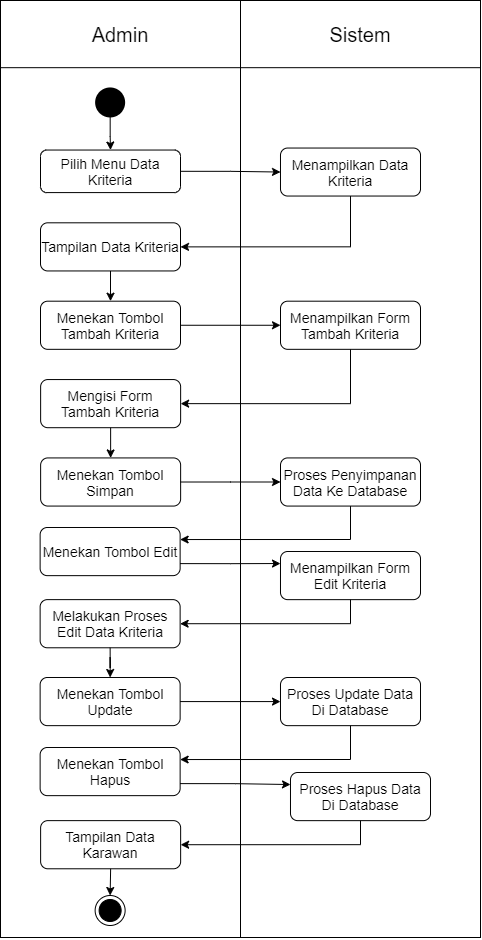

The diagram above was exported from draw.io. Its source (the exported page's mxGraphModel, read from the mxfile embedded in the PNG):
<mxGraphModel dx="1280" dy="803" grid="1" gridSize="10" guides="1" tooltips="1" connect="1" arrows="1" fold="1" page="1" pageScale="1" pageWidth="850" pageHeight="1100" math="0" shadow="0">
  <root>
    <mxCell id="0" />
    <mxCell id="1" parent="0" />
    <mxCell id="4K-32USGOe7mh4RR6Xt5-1" value="&lt;font style=&quot;font-size: 20px&quot;&gt;Admin&lt;/font&gt;" style="text;html=1;strokeColor=none;fillColor=none;align=center;verticalAlign=middle;whiteSpace=wrap;rounded=0;" parent="1" vertex="1">
      <mxGeometry x="320" y="240" width="240" height="67" as="geometry" />
    </mxCell>
    <mxCell id="4K-32USGOe7mh4RR6Xt5-2" value="" style="rounded=0;whiteSpace=wrap;html=1;" parent="1" vertex="1">
      <mxGeometry x="320" y="240" width="480" height="937" as="geometry" />
    </mxCell>
    <mxCell id="4K-32USGOe7mh4RR6Xt5-3" value="" style="rounded=0;whiteSpace=wrap;html=1;" parent="1" vertex="1">
      <mxGeometry x="320" y="240" width="480" height="67.17857142857142" as="geometry" />
    </mxCell>
    <mxCell id="4K-32USGOe7mh4RR6Xt5-4" value="" style="endArrow=none;html=1;entryX=0.5;entryY=0;entryDx=0;entryDy=0;exitX=0.5;exitY=1;exitDx=0;exitDy=0;" parent="1" source="4K-32USGOe7mh4RR6Xt5-2" target="4K-32USGOe7mh4RR6Xt5-3" edge="1">
      <mxGeometry x="320" y="240" width="50" height="50" as="geometry">
        <mxPoint x="430" y="460.5696428571428" as="sourcePoint" />
        <mxPoint x="480" y="404.5875" as="targetPoint" />
      </mxGeometry>
    </mxCell>
    <mxCell id="4K-32USGOe7mh4RR6Xt5-5" value="&lt;font style=&quot;font-size: 20px&quot;&gt;Sistem&lt;/font&gt;" style="text;html=1;strokeColor=none;fillColor=none;align=center;verticalAlign=middle;whiteSpace=wrap;rounded=0;" parent="1" vertex="1">
      <mxGeometry x="560" y="240" width="240" height="67.17857142857142" as="geometry" />
    </mxCell>
    <mxCell id="4K-32USGOe7mh4RR6Xt5-6" style="edgeStyle=orthogonalEdgeStyle;rounded=0;orthogonalLoop=1;jettySize=auto;html=1;fontSize=14;" parent="1" source="4K-32USGOe7mh4RR6Xt5-7" target="4K-32USGOe7mh4RR6Xt5-9" edge="1">
      <mxGeometry x="320" y="240" as="geometry" />
    </mxCell>
    <mxCell id="4K-32USGOe7mh4RR6Xt5-7" value="" style="strokeWidth=2;html=1;shape=mxgraph.flowchart.start_2;whiteSpace=wrap;fillColor=#000000;" parent="1" vertex="1">
      <mxGeometry x="415.63" y="327.9566672648959" width="28" height="28" as="geometry" />
    </mxCell>
    <mxCell id="4K-32USGOe7mh4RR6Xt5-8" style="edgeStyle=orthogonalEdgeStyle;rounded=0;orthogonalLoop=1;jettySize=auto;html=1;exitX=1;exitY=0.5;exitDx=0;exitDy=0;entryX=0;entryY=0.5;entryDx=0;entryDy=0;fontSize=14;" parent="1" source="4K-32USGOe7mh4RR6Xt5-9" target="4K-32USGOe7mh4RR6Xt5-11" edge="1">
      <mxGeometry x="320" y="240" as="geometry" />
    </mxCell>
    <mxCell id="4K-32USGOe7mh4RR6Xt5-9" value="Pilih Menu Data Kriteria" style="rounded=1;whiteSpace=wrap;html=1;fillColor=none;fontSize=14;" parent="1" vertex="1">
      <mxGeometry x="360" y="389.53702440775305" width="140" height="42.546428571428564" as="geometry" />
    </mxCell>
    <mxCell id="4K-32USGOe7mh4RR6Xt5-10" style="edgeStyle=orthogonalEdgeStyle;rounded=0;orthogonalLoop=1;jettySize=auto;html=1;entryX=1;entryY=0.5;entryDx=0;entryDy=0;fontSize=14;exitX=0.5;exitY=1;exitDx=0;exitDy=0;" parent="1" source="4K-32USGOe7mh4RR6Xt5-11" target="4K-32USGOe7mh4RR6Xt5-13" edge="1">
      <mxGeometry x="320" y="240" as="geometry" />
    </mxCell>
    <mxCell id="4K-32USGOe7mh4RR6Xt5-11" value="Menampilkan Data Kriteria" style="rounded=1;whiteSpace=wrap;html=1;strokeColor=#000000;fillColor=none;fontSize=14;" parent="1" vertex="1">
      <mxGeometry x="600" y="387.53999999999996" width="140" height="48" as="geometry" />
    </mxCell>
    <mxCell id="4K-32USGOe7mh4RR6Xt5-12" style="edgeStyle=orthogonalEdgeStyle;rounded=0;orthogonalLoop=1;jettySize=auto;html=1;exitX=0.5;exitY=1;exitDx=0;exitDy=0;entryX=0.5;entryY=0;entryDx=0;entryDy=0;fontSize=14;" parent="1" source="4K-32USGOe7mh4RR6Xt5-13" target="4K-32USGOe7mh4RR6Xt5-16" edge="1">
      <mxGeometry x="320" y="240" as="geometry" />
    </mxCell>
    <mxCell id="4K-32USGOe7mh4RR6Xt5-13" value="Tampilan Data Kriteria" style="rounded=1;whiteSpace=wrap;html=1;strokeColor=#000000;fillColor=none;fontSize=14;" parent="1" vertex="1">
      <mxGeometry x="360" y="462.3138101220387" width="140" height="48.144642857142856" as="geometry" />
    </mxCell>
    <mxCell id="4K-32USGOe7mh4RR6Xt5-15" style="edgeStyle=orthogonalEdgeStyle;rounded=0;orthogonalLoop=1;jettySize=auto;html=1;exitX=1;exitY=0.5;exitDx=0;exitDy=0;entryX=0;entryY=0.5;entryDx=0;entryDy=0;" parent="1" source="4K-32USGOe7mh4RR6Xt5-16" target="4K-32USGOe7mh4RR6Xt5-21" edge="1">
      <mxGeometry x="320" y="240" as="geometry" />
    </mxCell>
    <mxCell id="4K-32USGOe7mh4RR6Xt5-16" value="Menekan Tombol Tambah Kriteria" style="rounded=1;whiteSpace=wrap;html=1;strokeColor=#000000;fillColor=none;fontSize=14;" parent="1" vertex="1">
      <mxGeometry x="360" y="540.6888101220387" width="140" height="48.144642857142856" as="geometry" />
    </mxCell>
    <mxCell id="4K-32USGOe7mh4RR6Xt5-17" style="edgeStyle=orthogonalEdgeStyle;rounded=0;orthogonalLoop=1;jettySize=auto;html=1;exitX=0.5;exitY=1;exitDx=0;exitDy=0;entryX=0.5;entryY=0;entryDx=0;entryDy=0;" parent="1" source="4K-32USGOe7mh4RR6Xt5-18" target="4K-32USGOe7mh4RR6Xt5-23" edge="1">
      <mxGeometry x="320" y="240" as="geometry" />
    </mxCell>
    <mxCell id="4K-32USGOe7mh4RR6Xt5-18" value="Mengisi Form Tambah Kriteria" style="rounded=1;whiteSpace=wrap;html=1;strokeColor=#000000;fillColor=none;fontSize=14;" parent="1" vertex="1">
      <mxGeometry x="360.13" y="619.0638101220386" width="140" height="48.144642857142856" as="geometry" />
    </mxCell>
    <mxCell id="4K-32USGOe7mh4RR6Xt5-19" value="" style="ellipse;html=1;shape=endState;fillColor=#000000;" parent="1" vertex="1">
      <mxGeometry x="414.63" y="1134.9963621679826" width="30" height="30" as="geometry" />
    </mxCell>
    <mxCell id="4K-32USGOe7mh4RR6Xt5-20" style="edgeStyle=orthogonalEdgeStyle;rounded=0;orthogonalLoop=1;jettySize=auto;html=1;entryX=1;entryY=0.5;entryDx=0;entryDy=0;" parent="1" source="4K-32USGOe7mh4RR6Xt5-21" target="4K-32USGOe7mh4RR6Xt5-18" edge="1">
      <mxGeometry x="320" y="240" as="geometry">
        <Array as="points">
          <mxPoint x="670" y="643" />
        </Array>
      </mxGeometry>
    </mxCell>
    <mxCell id="4K-32USGOe7mh4RR6Xt5-21" value="Menampilkan Form Tambah Kriteria" style="rounded=1;whiteSpace=wrap;html=1;strokeColor=#000000;fillColor=none;fontSize=14;" parent="1" vertex="1">
      <mxGeometry x="600" y="540.6888101220387" width="140" height="48.144642857142856" as="geometry" />
    </mxCell>
    <mxCell id="4K-32USGOe7mh4RR6Xt5-22" style="edgeStyle=orthogonalEdgeStyle;rounded=0;orthogonalLoop=1;jettySize=auto;html=1;exitX=1;exitY=0.5;exitDx=0;exitDy=0;" parent="1" source="4K-32USGOe7mh4RR6Xt5-23" target="4K-32USGOe7mh4RR6Xt5-25" edge="1">
      <mxGeometry x="320" y="240" as="geometry" />
    </mxCell>
    <mxCell id="4K-32USGOe7mh4RR6Xt5-23" value="Menekan Tombol Simpan&lt;span style=&quot;color: rgba(0 , 0 , 0 , 0) ; font-family: monospace ; font-size: 0px&quot;&gt;%3CmxGraphModel%3E%3Croot%3E%3CmxCell%20id%3D%220%22%2F%3E%3CmxCell%20id%3D%221%22%20parent%3D%220%22%2F%3E%3CmxCell%20id%3D%222%22%20value%3D%22Mengisi%20Form%20Tambah%20Karyawan%22%20style%3D%22rounded%3D1%3BwhiteSpace%3Dwrap%3Bhtml%3D1%3BstrokeColor%3D%23000000%3BfillColor%3Dnone%3BfontSize%3D14%3B%22%20vertex%3D%221%22%20parent%3D%221%22%3E%3CmxGeometry%20x%3D%22240.13%22%20y%3D%22422.06381012203866%22%20width%3D%22140%22%20height%3D%2248.144642857142856%22%20as%3D%22geometry%22%2F%3E%3C%2FmxCell%3E%3C%2Froot%3E%3C%2FmxGraphModel%3E&lt;/span&gt;" style="rounded=1;whiteSpace=wrap;html=1;strokeColor=#000000;fillColor=none;fontSize=14;" parent="1" vertex="1">
      <mxGeometry x="360.13" y="697.4338101220387" width="140" height="48.144642857142856" as="geometry" />
    </mxCell>
    <mxCell id="4K-32USGOe7mh4RR6Xt5-24" style="edgeStyle=orthogonalEdgeStyle;rounded=0;orthogonalLoop=1;jettySize=auto;html=1;exitX=0.5;exitY=1;exitDx=0;exitDy=0;entryX=1;entryY=0.25;entryDx=0;entryDy=0;" parent="1" source="4K-32USGOe7mh4RR6Xt5-25" target="4K-32USGOe7mh4RR6Xt5-27" edge="1">
      <mxGeometry x="320" y="240" as="geometry" />
    </mxCell>
    <mxCell id="4K-32USGOe7mh4RR6Xt5-25" value="Proses Penyimpanan Data Ke Database" style="rounded=1;whiteSpace=wrap;html=1;strokeColor=#000000;fillColor=none;fontSize=14;" parent="1" vertex="1">
      <mxGeometry x="600" y="697.4338101220387" width="140" height="48.144642857142856" as="geometry" />
    </mxCell>
    <mxCell id="4K-32USGOe7mh4RR6Xt5-26" style="edgeStyle=orthogonalEdgeStyle;rounded=0;orthogonalLoop=1;jettySize=auto;html=1;exitX=1;exitY=0.75;exitDx=0;exitDy=0;entryX=0;entryY=0.25;entryDx=0;entryDy=0;" parent="1" source="4K-32USGOe7mh4RR6Xt5-27" target="4K-32USGOe7mh4RR6Xt5-29" edge="1">
      <mxGeometry relative="1" as="geometry" />
    </mxCell>
    <mxCell id="4K-32USGOe7mh4RR6Xt5-27" value="Menekan Tombol Edit&lt;span style=&quot;color: rgba(0 , 0 , 0 , 0) ; font-family: monospace ; font-size: 0px&quot;&gt;%3CmxGraphModel%3E%3Croot%3E%3CmxCell%20id%3D%220%22%2F%3E%3CmxCell%20id%3D%221%22%20parent%3D%220%22%2F%3E%3CmxCell%20id%3D%222%22%20value%3D%22Mengisi%20Form%20Tambah%20Karyawan%22%20style%3D%22rounded%3D1%3BwhiteSpace%3Dwrap%3Bhtml%3D1%3BstrokeColor%3D%23000000%3BfillColor%3Dnone%3BfontSize%3D14%3B%22%20vertex%3D%221%22%20parent%3D%221%22%3E%3CmxGeometry%20x%3D%22240.13%22%20y%3D%22422.06381012203866%22%20width%3D%22140%22%20height%3D%2248.144642857142856%22%20as%3D%22geometry%22%2F%3E%3C%2FmxCell%3E%3C%2Froot%3E%3C%2FmxGraphModel%3E&lt;/span&gt;" style="rounded=1;whiteSpace=wrap;html=1;strokeColor=#000000;fillColor=none;fontSize=14;" parent="1" vertex="1">
      <mxGeometry x="359.63" y="767.0038101220387" width="140" height="48.144642857142856" as="geometry" />
    </mxCell>
    <mxCell id="4K-32USGOe7mh4RR6Xt5-28" style="edgeStyle=orthogonalEdgeStyle;rounded=0;orthogonalLoop=1;jettySize=auto;html=1;exitX=0.5;exitY=1;exitDx=0;exitDy=0;entryX=1;entryY=0.5;entryDx=0;entryDy=0;" parent="1" source="4K-32USGOe7mh4RR6Xt5-29" target="4K-32USGOe7mh4RR6Xt5-31" edge="1">
      <mxGeometry relative="1" as="geometry" />
    </mxCell>
    <mxCell id="4K-32USGOe7mh4RR6Xt5-29" value="Menampilkan Form Edit Kriteria" style="rounded=1;whiteSpace=wrap;html=1;strokeColor=#000000;fillColor=none;fontSize=14;" parent="1" vertex="1">
      <mxGeometry x="600" y="790.9988101220388" width="140" height="48.144642857142856" as="geometry" />
    </mxCell>
    <mxCell id="4K-32USGOe7mh4RR6Xt5-30" style="edgeStyle=orthogonalEdgeStyle;rounded=0;orthogonalLoop=1;jettySize=auto;html=1;exitX=0.5;exitY=1;exitDx=0;exitDy=0;" parent="1" source="4K-32USGOe7mh4RR6Xt5-31" target="4K-32USGOe7mh4RR6Xt5-33" edge="1">
      <mxGeometry relative="1" as="geometry" />
    </mxCell>
    <mxCell id="4K-32USGOe7mh4RR6Xt5-31" value="Melakukan Proses Edit Data Kriteria" style="rounded=1;whiteSpace=wrap;html=1;strokeColor=#000000;fillColor=none;fontSize=14;" parent="1" vertex="1">
      <mxGeometry x="359.63" y="839.1438101220386" width="140" height="48.144642857142856" as="geometry" />
    </mxCell>
    <mxCell id="4K-32USGOe7mh4RR6Xt5-32" style="edgeStyle=orthogonalEdgeStyle;rounded=0;orthogonalLoop=1;jettySize=auto;html=1;exitX=1;exitY=0.5;exitDx=0;exitDy=0;entryX=0;entryY=0.5;entryDx=0;entryDy=0;" parent="1" source="4K-32USGOe7mh4RR6Xt5-33" target="4K-32USGOe7mh4RR6Xt5-35" edge="1">
      <mxGeometry relative="1" as="geometry" />
    </mxCell>
    <mxCell id="4K-32USGOe7mh4RR6Xt5-33" value="Menekan Tombol Update" style="rounded=1;whiteSpace=wrap;html=1;strokeColor=#000000;fillColor=none;fontSize=14;" parent="1" vertex="1">
      <mxGeometry x="359.63" y="917.0038101220387" width="140" height="48.144642857142856" as="geometry" />
    </mxCell>
    <mxCell id="4K-32USGOe7mh4RR6Xt5-34" style="edgeStyle=orthogonalEdgeStyle;rounded=0;orthogonalLoop=1;jettySize=auto;html=1;exitX=0.5;exitY=1;exitDx=0;exitDy=0;entryX=1;entryY=0.25;entryDx=0;entryDy=0;" parent="1" source="4K-32USGOe7mh4RR6Xt5-35" target="4K-32USGOe7mh4RR6Xt5-38" edge="1">
      <mxGeometry relative="1" as="geometry" />
    </mxCell>
    <mxCell id="4K-32USGOe7mh4RR6Xt5-35" value="Proses Update Data Di Database" style="rounded=1;whiteSpace=wrap;html=1;strokeColor=#000000;fillColor=none;fontSize=14;" parent="1" vertex="1">
      <mxGeometry x="600" y="917.0088101220388" width="140" height="48.144642857142856" as="geometry" />
    </mxCell>
    <mxCell id="4K-32USGOe7mh4RR6Xt5-36" value="&lt;font style=&quot;font-size: 20px&quot;&gt;Admin&lt;/font&gt;" style="text;html=1;strokeColor=none;fillColor=none;align=center;verticalAlign=middle;whiteSpace=wrap;rounded=0;" parent="1" vertex="1">
      <mxGeometry x="320" y="240" width="240" height="67.17857142857142" as="geometry" />
    </mxCell>
    <mxCell id="4K-32USGOe7mh4RR6Xt5-37" style="edgeStyle=orthogonalEdgeStyle;rounded=0;orthogonalLoop=1;jettySize=auto;html=1;exitX=1;exitY=0.75;exitDx=0;exitDy=0;entryX=0;entryY=0.25;entryDx=0;entryDy=0;" parent="1" source="4K-32USGOe7mh4RR6Xt5-38" target="4K-32USGOe7mh4RR6Xt5-40" edge="1">
      <mxGeometry relative="1" as="geometry" />
    </mxCell>
    <mxCell id="4K-32USGOe7mh4RR6Xt5-38" value="Menekan Tombol Hapus" style="rounded=1;whiteSpace=wrap;html=1;strokeColor=#000000;fillColor=none;fontSize=14;" parent="1" vertex="1">
      <mxGeometry x="359.63" y="987.0038101220387" width="140" height="48.144642857142856" as="geometry" />
    </mxCell>
    <mxCell id="4K-32USGOe7mh4RR6Xt5-39" style="edgeStyle=orthogonalEdgeStyle;rounded=0;orthogonalLoop=1;jettySize=auto;html=1;exitX=0.5;exitY=1;exitDx=0;exitDy=0;entryX=1;entryY=0.5;entryDx=0;entryDy=0;" parent="1" source="4K-32USGOe7mh4RR6Xt5-40" target="4K-32USGOe7mh4RR6Xt5-42" edge="1">
      <mxGeometry relative="1" as="geometry" />
    </mxCell>
    <mxCell id="4K-32USGOe7mh4RR6Xt5-40" value="Proses Hapus Data Di Database" style="rounded=1;whiteSpace=wrap;html=1;strokeColor=#000000;fillColor=none;fontSize=14;" parent="1" vertex="1">
      <mxGeometry x="610" y="1011.9988101220388" width="140" height="48.144642857142856" as="geometry" />
    </mxCell>
    <mxCell id="4K-32USGOe7mh4RR6Xt5-41" style="edgeStyle=orthogonalEdgeStyle;rounded=0;orthogonalLoop=1;jettySize=auto;html=1;exitX=0.5;exitY=1;exitDx=0;exitDy=0;entryX=0.5;entryY=0;entryDx=0;entryDy=0;" parent="1" source="4K-32USGOe7mh4RR6Xt5-42" target="4K-32USGOe7mh4RR6Xt5-19" edge="1">
      <mxGeometry relative="1" as="geometry" />
    </mxCell>
    <mxCell id="4K-32USGOe7mh4RR6Xt5-42" value="Tampilan Data Karawan" style="rounded=1;whiteSpace=wrap;html=1;strokeColor=#000000;fillColor=none;fontSize=14;" parent="1" vertex="1">
      <mxGeometry x="360.13" y="1060.1438101220388" width="140" height="48.144642857142856" as="geometry" />
    </mxCell>
  </root>
</mxGraphModel>